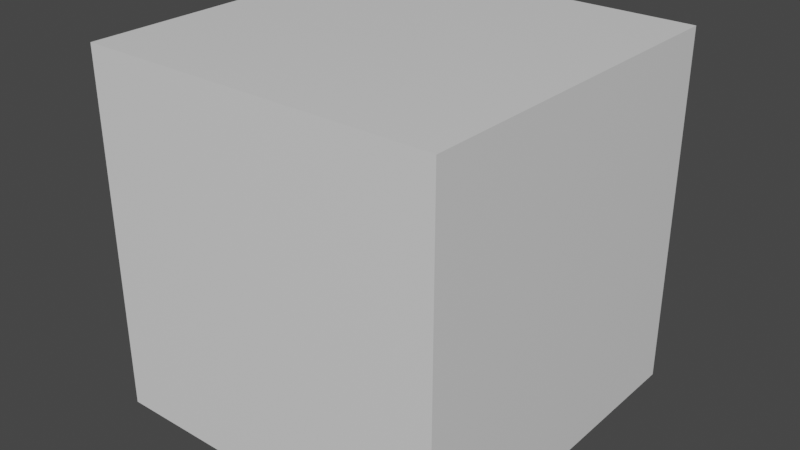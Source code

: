 # Source: CubeTest.blend  (saved by Blender 2.82.7; exported with 4.5.12 LTS)
import bpy
from mathutils import Matrix  # noqa: F401  (used for matrix-valued properties, if any)

bpy.ops.wm.read_factory_settings(use_empty=True)
scene = bpy.context.scene
scene.name = 'Scene'

# ---- collections
col_collection = bpy.data.collections.new('Collection'); scene.collection.children.link(col_collection)

# ---- materials (node trees are filled in below, after node groups)
mat_material = bpy.data.materials.new('Material')
mat_material.alpha_threshold = 0.0
mat_material.use_transparent_shadow = False
mat_material.line_color = (0.0, 0.0, 0.0, 1.0)

# ---- material node trees
mat_material.use_nodes = True; mat_material.node_tree.nodes.clear()
_N = mat_material.node_tree.nodes; _L = mat_material.node_tree.links
n0 = _N.new('ShaderNodeOutputMaterial'); n0.name = 'Material Output'; n0.location = (300, 300)
n1 = _N.new('ShaderNodeBsdfPrincipled'); n1.name = 'Principled BSDF'; n1.location = (10, 300)
n1.distribution = 'GGX'
n1.subsurface_method = 'BURLEY'
n1.inputs[2].default_value = 0.4
n1.inputs[3].default_value = 1.45
n1.inputs[27].default_value = (0.0, 0.0, 0.0, 1.0)
n1.inputs[28].default_value = 1.0
_L.new(n1.outputs[0], n0.inputs[0])
n0.is_active_output = True

# ---- world
world_world = bpy.data.worlds.new('World'); scene.world = world_world
world_world.use_nodes = True; world_world.node_tree.nodes.clear()
_N = world_world.node_tree.nodes; _L = world_world.node_tree.links
n0 = _N.new('ShaderNodeOutputWorld'); n0.name = 'World Output'; n0.location = (300, 300)
n1 = _N.new('ShaderNodeBackground'); n1.name = 'Background'; n1.location = (10, 300)
n1.inputs[0].default_value = (0.05088, 0.05088, 0.05088, 1.0)
_L.new(n1.outputs[0], n0.inputs[0])
n0.is_active_output = True
world_world.color = (0.05088, 0.05088, 0.05088)
world_world.use_sun_shadow = False
world_world.sun_shadow_jitter_overblur = 0.0

# ---- meshes
me_cube = bpy.data.meshes.new('Cube')
me_cube.from_pydata([(1.0, 1.0, 1.0), (1.0, 1.0, -1.0), (1.0, -1.0, 1.0), (1.0, -1.0, -1.0), (-1.0, 1.0, 1.0), (-1.0, 1.0, -1.0), (-1.0, -1.0, 1.0), (-1.0, -1.0, -1.0)], [], [(0, 4, 6, 2), (3, 2, 6, 7), (7, 6, 4, 5), (5, 1, 3, 7), (1, 0, 2, 3), (5, 4, 0, 1)])
_uv = me_cube.uv_layers.new(name='UVMap')
_uv.uv.foreach_set('vector', [0.25, 0.25, 0.25, 0.5, 8.659e-05, 0.5, 8.659e-05, 0.25, 0.5, 0.9999, 0.25, 0.9999, 0.25, 0.75, 0.5, 0.75, 0.5, 0.75, 0.25, 0.75, 0.25, 0.5, 0.5, 0.5, 0.5, 0.5, 0.5, 0.25, 0.75, 0.25, 0.75, 0.5, 0.5, 0.25, 0.25, 0.25, 0.25, 8.659e-05, 0.5, 8.659e-05, 0.5, 0.5, 0.25, 0.5, 0.25, 0.25, 0.5, 0.25])
me_cube.materials.append(mat_material)
me_cube.use_remesh_preserve_volume = False
me_cube.use_remesh_preserve_attributes = False
me_cube.use_mirror_vertex_groups = False
me_cube.update()

# ---- objects
ob_cube = bpy.data.objects.new('Cube', me_cube)

# ---- transforms, parenting, visibility, modifiers, constraints
ob_cube.location = (0.0, 0.0, 0.0)
ob_cube.lock_rotations_4d = False
ob_cube.empty_display_type = 'ARROWS'
ob_cube.lineart.crease_threshold = 0.0

# ---- collection membership
col_collection.objects.link(ob_cube)

# ---- scene / render settings (as saved in the file)
scene.frame_start = 1; scene.frame_end = 250; scene.frame_set(1)
scene.render.engine = 'BLENDER_EEVEE_NEXT'
scene.cycles.use_denoising = False
scene.cycles.samples = 128
scene.cycles.sampling_pattern = 'TABULATED_SOBOL'
scene.cycles.use_adaptive_sampling = False
scene.cycles.use_light_tree = False
scene.view_settings.view_transform = 'Filmic'
bpy.context.view_layer.update()

# ---- added for rendering (the .blend has no active camera and no usable light): camera, sun
cam_auto = bpy.data.cameras.new('AutoCamera')
cam_auto.lens = 50.0
cam_auto.sensor_width = 36.0
cam_auto.clip_end = 1000.0
ob_auto_camera = bpy.data.objects.new('AutoCamera', cam_auto)
scene.collection.objects.link(ob_auto_camera)
ob_auto_camera.location = (3.20507, -3.84609, 2.56406)
ob_auto_camera.rotation_euler = (1.09748, -7.21219e-08, 0.694738)
scene.camera = ob_auto_camera
light_auto_sun = bpy.data.lights.new('AutoSun', 'SUN')
light_auto_sun.energy = 3.0
light_auto_sun.angle = 0.0523599
ob_auto_sun = bpy.data.objects.new('AutoSun', light_auto_sun)
scene.collection.objects.link(ob_auto_sun)
ob_auto_sun.rotation_euler = (0.872665, 0.174533, 0.523599)
bpy.context.view_layer.update()
